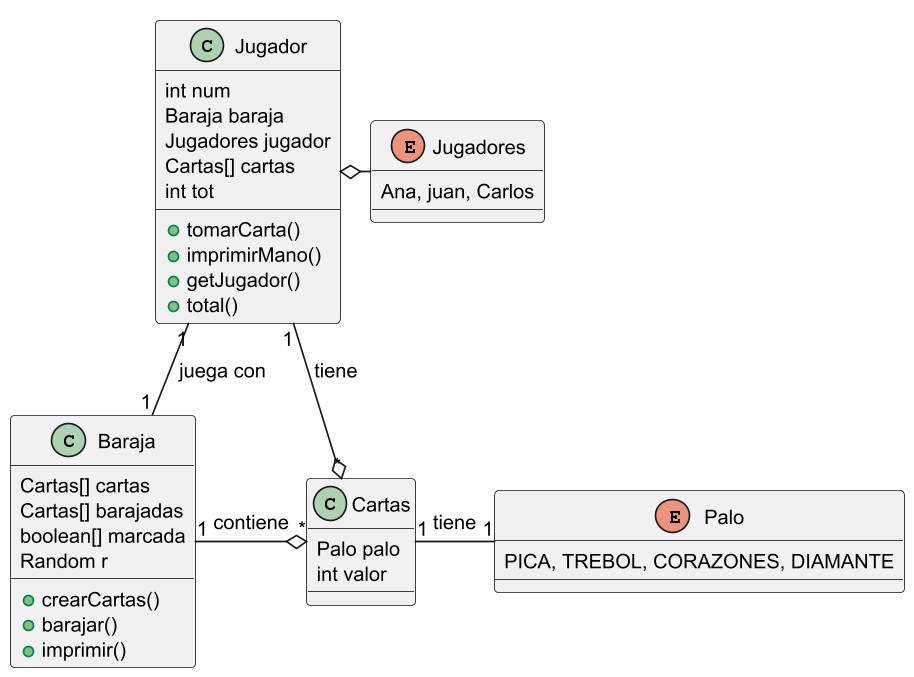

The diagram above was rendered by PlantUML. Its source (embedded in the PNG):
@startuml
skinparam dpi 400
skinparam DefaultFontSize 12
scale 0.4

class Cartas {
    Palo palo
    int valor
}

class Baraja {
    Cartas[] cartas
    Cartas[] barajadas
    boolean[] marcada
    Random r

    +crearCartas()
    +barajar()
    +imprimir()
}

class Jugador {
    int num
    Baraja baraja
    Jugadores jugador
    Cartas[] cartas
    int tot

    +tomarCarta()
    +imprimirMano()
    +getJugador()
    +total()
}

enum Jugadores {
    Ana, juan, Carlos
}

enum Palo {
    PICA, TREBOL, CORAZONES, DIAMANTE
}

Jugador o-r-Jugadores
Jugador "1" -- "1" Baraja : juega con

Cartas "1" -r- "1" Palo : tiene
Baraja "1" -r-o "*" Cartas : contiene
Jugador "1" --o "*" Cartas: tiene

@enduml